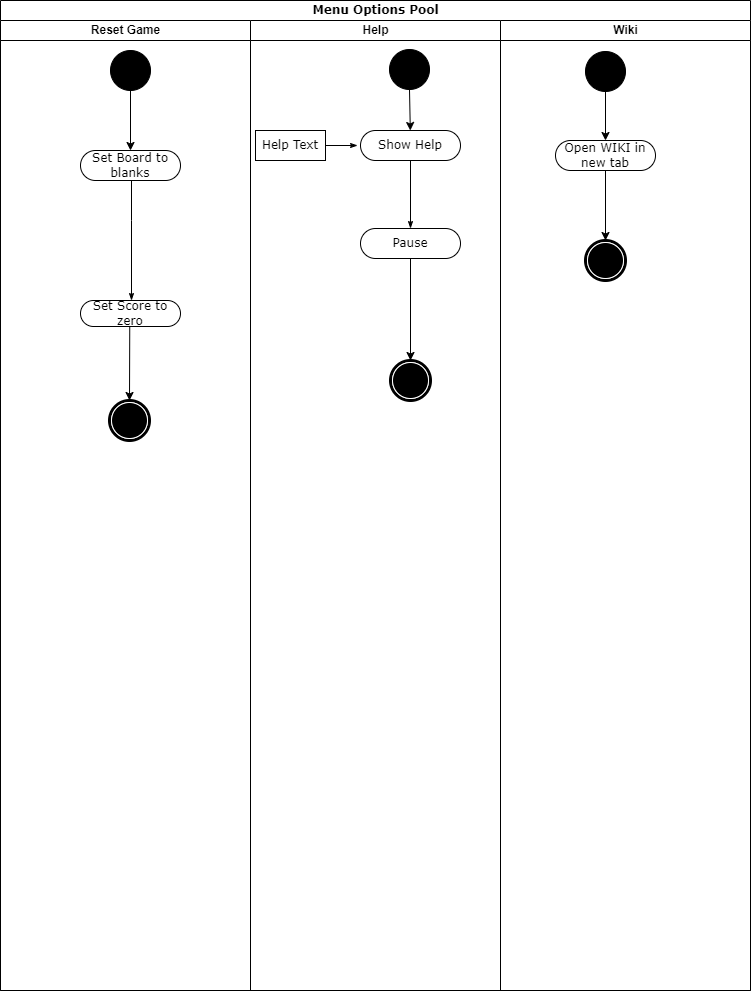

The diagram above was exported from draw.io. Its source (the exported page's mxGraphModel, read from the mxfile embedded in the PNG):
<mxGraphModel dx="1434" dy="964" grid="1" gridSize="10" guides="1" tooltips="1" connect="1" arrows="1" fold="1" page="1" pageScale="1" pageWidth="850" pageHeight="1100" background="none" math="0" shadow="0">
  <root>
    <mxCell id="0" />
    <mxCell id="1" parent="0" />
    <mxCell id="1c1d494c118603dd-1" value="Menu Options Pool" style="swimlane;html=1;childLayout=stackLayout;startSize=20;rounded=0;shadow=0;comic=0;labelBackgroundColor=none;strokeWidth=1;fontFamily=Verdana;fontSize=12;align=center;" parent="1" vertex="1">
      <mxGeometry x="44" y="20" width="750" height="990" as="geometry" />
    </mxCell>
    <mxCell id="1c1d494c118603dd-2" value="Reset Game" style="swimlane;html=1;startSize=20;" parent="1c1d494c118603dd-1" vertex="1">
      <mxGeometry y="20" width="250" height="970" as="geometry" />
    </mxCell>
    <mxCell id="1c1d494c118603dd-6" value="Set Board to blanks" style="rounded=1;whiteSpace=wrap;html=1;shadow=0;comic=0;labelBackgroundColor=none;strokeWidth=1;fontFamily=Verdana;fontSize=12;align=center;arcSize=50;" parent="1c1d494c118603dd-2" vertex="1">
      <mxGeometry x="80" y="130" width="100" height="30" as="geometry" />
    </mxCell>
    <mxCell id="60571a20871a0731-4" value="" style="ellipse;whiteSpace=wrap;html=1;rounded=0;shadow=0;comic=0;labelBackgroundColor=none;strokeWidth=1;fillColor=#000000;fontFamily=Verdana;fontSize=12;align=center;" parent="1c1d494c118603dd-2" vertex="1">
      <mxGeometry x="110" y="30" width="40" height="40" as="geometry" />
    </mxCell>
    <mxCell id="UkSORgVNk2TvawBsNUPi-14" value="" style="endArrow=classic;html=1;rounded=0;" parent="1c1d494c118603dd-2" source="60571a20871a0731-4" target="1c1d494c118603dd-6" edge="1">
      <mxGeometry width="50" height="50" relative="1" as="geometry">
        <mxPoint x="130" y="100" as="sourcePoint" />
        <mxPoint x="180" y="50" as="targetPoint" />
      </mxGeometry>
    </mxCell>
    <mxCell id="UkSORgVNk2TvawBsNUPi-9" value="&lt;div&gt;&lt;br&gt;&lt;/div&gt;" style="shape=mxgraph.bpmn.shape;html=1;verticalLabelPosition=bottom;labelBackgroundColor=#ffffff;verticalAlign=top;perimeter=ellipsePerimeter;outline=end;symbol=terminate;rounded=0;shadow=0;comic=0;strokeWidth=1;fontFamily=Verdana;fontSize=12;align=center;" parent="1c1d494c118603dd-2" vertex="1">
      <mxGeometry x="109" y="380" width="40" height="40" as="geometry" />
    </mxCell>
    <mxCell id="1c1d494c118603dd-4" value="Help" style="swimlane;html=1;startSize=20;" parent="1c1d494c118603dd-1" vertex="1">
      <mxGeometry x="250" y="20" width="250" height="970" as="geometry" />
    </mxCell>
    <mxCell id="60571a20871a0731-8" value="Show Help" style="rounded=1;whiteSpace=wrap;html=1;shadow=0;comic=0;labelBackgroundColor=none;strokeWidth=1;fontFamily=Verdana;fontSize=12;align=center;arcSize=50;" parent="1c1d494c118603dd-4" vertex="1">
      <mxGeometry x="110" y="110" width="100" height="30" as="geometry" />
    </mxCell>
    <mxCell id="1c1d494c118603dd-5" value="Pause" style="rounded=1;whiteSpace=wrap;html=1;shadow=0;comic=0;labelBackgroundColor=none;strokeWidth=1;fontFamily=Verdana;fontSize=12;align=center;arcSize=50;" parent="1c1d494c118603dd-4" vertex="1">
      <mxGeometry x="110" y="208" width="100" height="30" as="geometry" />
    </mxCell>
    <mxCell id="1c1d494c118603dd-37" style="edgeStyle=none;rounded=0;html=1;labelBackgroundColor=none;startArrow=none;startFill=0;startSize=5;endArrow=classicThin;endFill=1;endSize=5;jettySize=auto;orthogonalLoop=1;strokeWidth=1;fontFamily=Verdana;fontSize=12" parent="1c1d494c118603dd-4" source="1c1d494c118603dd-9" edge="1">
      <mxGeometry relative="1" as="geometry">
        <mxPoint x="107" y="125" as="targetPoint" />
      </mxGeometry>
    </mxCell>
    <mxCell id="1c1d494c118603dd-9" value="Help Text" style="rounded=0;whiteSpace=wrap;html=1;shadow=0;comic=0;labelBackgroundColor=none;strokeWidth=1;fontFamily=Verdana;fontSize=12;align=center;arcSize=50;" parent="1c1d494c118603dd-4" vertex="1">
      <mxGeometry x="5" y="110" width="70" height="30" as="geometry" />
    </mxCell>
    <mxCell id="60571a20871a0731-5" value="" style="shape=mxgraph.bpmn.shape;html=1;verticalLabelPosition=bottom;labelBackgroundColor=#ffffff;verticalAlign=top;perimeter=ellipsePerimeter;outline=end;symbol=terminate;rounded=0;shadow=0;comic=0;strokeWidth=1;fontFamily=Verdana;fontSize=12;align=center;" parent="1c1d494c118603dd-4" vertex="1">
      <mxGeometry x="140" y="340" width="40" height="40" as="geometry" />
    </mxCell>
    <mxCell id="UkSORgVNk2TvawBsNUPi-17" style="edgeStyle=none;rounded=0;html=1;labelBackgroundColor=none;startArrow=none;startFill=0;startSize=5;endArrow=classicThin;endFill=1;endSize=5;jettySize=auto;orthogonalLoop=1;strokeWidth=1;fontFamily=Verdana;fontSize=12" parent="1c1d494c118603dd-4" source="60571a20871a0731-8" target="1c1d494c118603dd-5" edge="1">
      <mxGeometry relative="1" as="geometry">
        <mxPoint x="137" y="170" as="sourcePoint" />
        <mxPoint x="158" y="230" as="targetPoint" />
      </mxGeometry>
    </mxCell>
    <mxCell id="UkSORgVNk2TvawBsNUPi-32" value="" style="endArrow=classic;html=1;rounded=0;" parent="1c1d494c118603dd-4" source="1c1d494c118603dd-5" target="60571a20871a0731-5" edge="1">
      <mxGeometry width="50" height="50" relative="1" as="geometry">
        <mxPoint x="156" y="470" as="sourcePoint" />
        <mxPoint x="206" y="360" as="targetPoint" />
      </mxGeometry>
    </mxCell>
    <mxCell id="1c1d494c118603dd-3" value="Wiki" style="swimlane;html=1;startSize=20;" parent="1c1d494c118603dd-1" vertex="1">
      <mxGeometry x="500" y="20" width="250" height="970" as="geometry" />
    </mxCell>
    <mxCell id="UkSORgVNk2TvawBsNUPi-27" value="" style="shape=mxgraph.bpmn.shape;html=1;verticalLabelPosition=bottom;labelBackgroundColor=#ffffff;verticalAlign=top;perimeter=ellipsePerimeter;outline=end;symbol=terminate;rounded=0;shadow=0;comic=0;strokeWidth=1;fontFamily=Verdana;fontSize=12;align=center;" parent="1c1d494c118603dd-3" vertex="1">
      <mxGeometry x="85" y="220" width="40" height="40" as="geometry" />
    </mxCell>
    <mxCell id="UkSORgVNk2TvawBsNUPi-16" value="" style="ellipse;whiteSpace=wrap;html=1;rounded=0;shadow=0;comic=0;labelBackgroundColor=none;strokeWidth=1;fillColor=#000000;fontFamily=Verdana;fontSize=12;align=center;" parent="1" vertex="1">
      <mxGeometry x="433" y="69" width="40" height="40" as="geometry" />
    </mxCell>
    <mxCell id="UkSORgVNk2TvawBsNUPi-19" value="" style="endArrow=classic;html=1;rounded=0;" parent="1" source="UkSORgVNk2TvawBsNUPi-16" target="60571a20871a0731-8" edge="1">
      <mxGeometry width="50" height="50" relative="1" as="geometry">
        <mxPoint x="400" y="430" as="sourcePoint" />
        <mxPoint x="350" y="240" as="targetPoint" />
      </mxGeometry>
    </mxCell>
    <mxCell id="UkSORgVNk2TvawBsNUPi-20" value="" style="ellipse;whiteSpace=wrap;html=1;rounded=0;shadow=0;comic=0;labelBackgroundColor=none;strokeWidth=1;fillColor=#000000;fontFamily=Verdana;fontSize=12;align=center;" parent="1" vertex="1">
      <mxGeometry x="629" y="71" width="40" height="40" as="geometry" />
    </mxCell>
    <mxCell id="UkSORgVNk2TvawBsNUPi-26" value="" style="endArrow=classic;html=1;rounded=0;" parent="1" source="UkSORgVNk2TvawBsNUPi-20" target="UkSORgVNk2TvawBsNUPi-33" edge="1">
      <mxGeometry width="50" height="50" relative="1" as="geometry">
        <mxPoint x="610" y="180" as="sourcePoint" />
        <mxPoint x="648.9999999999998" y="132" as="targetPoint" />
      </mxGeometry>
    </mxCell>
    <mxCell id="UkSORgVNk2TvawBsNUPi-29" value="Set Score to zero" style="rounded=1;whiteSpace=wrap;html=1;shadow=0;comic=0;labelBackgroundColor=none;strokeWidth=1;fontFamily=Verdana;fontSize=12;align=center;arcSize=50;" parent="1" vertex="1">
      <mxGeometry x="124" y="320" width="100" height="26" as="geometry" />
    </mxCell>
    <mxCell id="1c1d494c118603dd-34" style="edgeStyle=none;rounded=0;html=1;labelBackgroundColor=none;startArrow=none;startFill=0;startSize=5;endArrow=classicThin;endFill=1;endSize=5;jettySize=auto;orthogonalLoop=1;strokeWidth=1;fontFamily=Verdana;fontSize=12;" parent="1" edge="1">
      <mxGeometry relative="1" as="geometry">
        <mxPoint x="175" y="200" as="sourcePoint" />
        <mxPoint x="175" y="320" as="targetPoint" />
        <Array as="points">
          <mxPoint x="175" y="240" />
        </Array>
      </mxGeometry>
    </mxCell>
    <mxCell id="UkSORgVNk2TvawBsNUPi-30" value="" style="endArrow=classic;html=1;rounded=0;" parent="1" target="UkSORgVNk2TvawBsNUPi-9" edge="1">
      <mxGeometry width="50" height="50" relative="1" as="geometry">
        <mxPoint x="173.25287356321837" y="346" as="sourcePoint" />
        <mxPoint x="169" y="420" as="targetPoint" />
      </mxGeometry>
    </mxCell>
    <mxCell id="UkSORgVNk2TvawBsNUPi-33" value="Open WIKI in new tab" style="rounded=1;whiteSpace=wrap;html=1;shadow=0;comic=0;labelBackgroundColor=none;strokeWidth=1;fontFamily=Verdana;fontSize=12;align=center;arcSize=50;" parent="1" vertex="1">
      <mxGeometry x="599" y="160" width="100" height="30" as="geometry" />
    </mxCell>
    <mxCell id="UkSORgVNk2TvawBsNUPi-35" value="" style="endArrow=classic;html=1;rounded=0;" parent="1" source="UkSORgVNk2TvawBsNUPi-33" target="UkSORgVNk2TvawBsNUPi-27" edge="1">
      <mxGeometry width="50" height="50" relative="1" as="geometry">
        <mxPoint x="610" y="450" as="sourcePoint" />
        <mxPoint x="660" y="400" as="targetPoint" />
      </mxGeometry>
    </mxCell>
  </root>
</mxGraphModel>